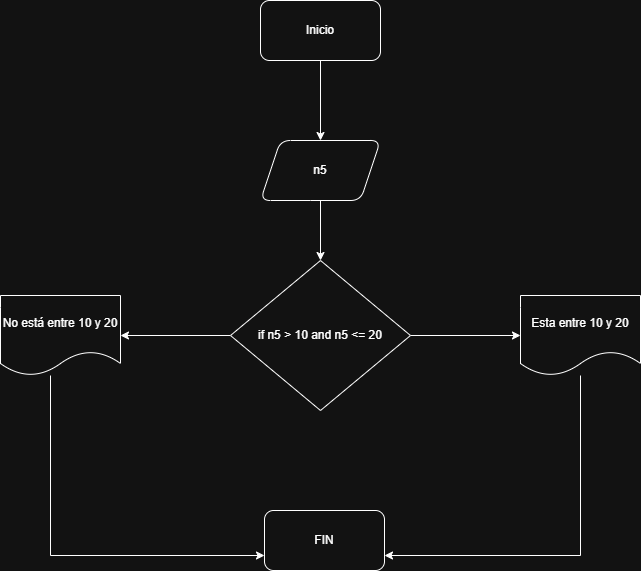

The diagram above was exported from draw.io. Its source (the exported page's mxGraphModel, read from the mxfile embedded in the PNG):
<mxGraphModel dx="946" dy="569" grid="1" gridSize="10" guides="1" tooltips="1" connect="1" arrows="1" fold="1" page="1" pageScale="1" pageWidth="827" pageHeight="1169" math="0" shadow="0">
  <root>
    <mxCell id="0" />
    <mxCell id="1" parent="0" />
    <mxCell id="kxLslMNISqo3Ko-zLHd5-3" value="" style="edgeStyle=orthogonalEdgeStyle;rounded=0;orthogonalLoop=1;jettySize=auto;html=1;" edge="1" parent="1" source="kxLslMNISqo3Ko-zLHd5-1" target="kxLslMNISqo3Ko-zLHd5-2">
      <mxGeometry relative="1" as="geometry" />
    </mxCell>
    <mxCell id="kxLslMNISqo3Ko-zLHd5-1" value="Inicio" style="rounded=1;whiteSpace=wrap;html=1;" vertex="1" parent="1">
      <mxGeometry x="350" y="270" width="120" height="60" as="geometry" />
    </mxCell>
    <mxCell id="kxLslMNISqo3Ko-zLHd5-7" style="edgeStyle=orthogonalEdgeStyle;rounded=0;orthogonalLoop=1;jettySize=auto;html=1;" edge="1" parent="1" source="kxLslMNISqo3Ko-zLHd5-2" target="kxLslMNISqo3Ko-zLHd5-6">
      <mxGeometry relative="1" as="geometry" />
    </mxCell>
    <mxCell id="kxLslMNISqo3Ko-zLHd5-2" value="n5" style="shape=parallelogram;perimeter=parallelogramPerimeter;whiteSpace=wrap;html=1;fixedSize=1;rounded=1;" vertex="1" parent="1">
      <mxGeometry x="350" y="410" width="120" height="60" as="geometry" />
    </mxCell>
    <mxCell id="kxLslMNISqo3Ko-zLHd5-9" value="" style="edgeStyle=orthogonalEdgeStyle;rounded=0;orthogonalLoop=1;jettySize=auto;html=1;" edge="1" parent="1" source="kxLslMNISqo3Ko-zLHd5-6" target="kxLslMNISqo3Ko-zLHd5-8">
      <mxGeometry relative="1" as="geometry" />
    </mxCell>
    <mxCell id="kxLslMNISqo3Ko-zLHd5-11" value="" style="edgeStyle=orthogonalEdgeStyle;rounded=0;orthogonalLoop=1;jettySize=auto;html=1;" edge="1" parent="1" source="kxLslMNISqo3Ko-zLHd5-6" target="kxLslMNISqo3Ko-zLHd5-10">
      <mxGeometry relative="1" as="geometry" />
    </mxCell>
    <mxCell id="kxLslMNISqo3Ko-zLHd5-6" value="if n5 &amp;gt; 10 and n5 &amp;lt;= 20" style="rhombus;whiteSpace=wrap;html=1;" vertex="1" parent="1">
      <mxGeometry x="320" y="530" width="180" height="150" as="geometry" />
    </mxCell>
    <mxCell id="kxLslMNISqo3Ko-zLHd5-13" style="edgeStyle=orthogonalEdgeStyle;rounded=0;orthogonalLoop=1;jettySize=auto;html=1;entryX=1;entryY=0.75;entryDx=0;entryDy=0;" edge="1" parent="1" source="kxLslMNISqo3Ko-zLHd5-8" target="kxLslMNISqo3Ko-zLHd5-14">
      <mxGeometry relative="1" as="geometry">
        <mxPoint x="670" y="820" as="targetPoint" />
        <Array as="points">
          <mxPoint x="670" y="825" />
        </Array>
      </mxGeometry>
    </mxCell>
    <mxCell id="kxLslMNISqo3Ko-zLHd5-8" value="Esta entre 10 y 20" style="shape=document;whiteSpace=wrap;html=1;boundedLbl=1;" vertex="1" parent="1">
      <mxGeometry x="610" y="565" width="120" height="80" as="geometry" />
    </mxCell>
    <mxCell id="kxLslMNISqo3Ko-zLHd5-12" style="edgeStyle=orthogonalEdgeStyle;rounded=0;orthogonalLoop=1;jettySize=auto;html=1;entryX=0;entryY=0.75;entryDx=0;entryDy=0;" edge="1" parent="1" source="kxLslMNISqo3Ko-zLHd5-10" target="kxLslMNISqo3Ko-zLHd5-14">
      <mxGeometry relative="1" as="geometry">
        <mxPoint x="150" y="820" as="targetPoint" />
        <Array as="points">
          <mxPoint x="140" y="825" />
        </Array>
      </mxGeometry>
    </mxCell>
    <mxCell id="kxLslMNISqo3Ko-zLHd5-10" value="No está entre 10 y 20" style="shape=document;whiteSpace=wrap;html=1;boundedLbl=1;" vertex="1" parent="1">
      <mxGeometry x="90" y="565" width="120" height="80" as="geometry" />
    </mxCell>
    <mxCell id="kxLslMNISqo3Ko-zLHd5-14" value="FIN" style="rounded=1;whiteSpace=wrap;html=1;" vertex="1" parent="1">
      <mxGeometry x="354" y="780" width="120" height="60" as="geometry" />
    </mxCell>
  </root>
</mxGraphModel>